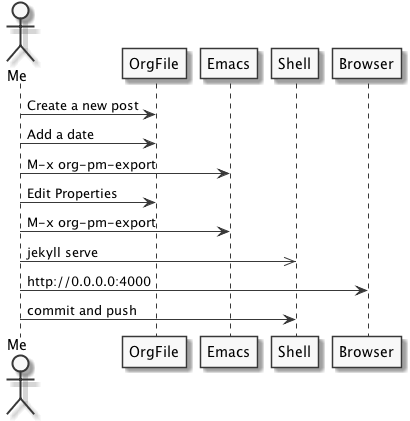

The diagram above was rendered by PlantUML. Its source (embedded in the PNG):
@startuml
skinparam monochrome true
actor Me
Me -> OrgFile : Create a new post
Me -> OrgFile : Add a date
Me -> Emacs : M-x org-pm-export
Me -> OrgFile : Edit Properties
Me -> Emacs : M-x org-pm-export
Me ->> Shell : jekyll serve
Me -> Browser : http://0.0.0.0:4000
Me -> Shell : commit and push
@enduml